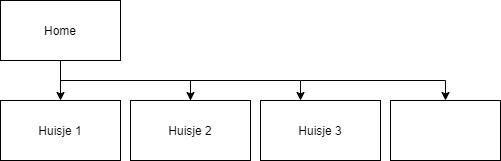

The diagram above was exported from draw.io. Its source (the exported page's mxGraphModel, read from the mxfile embedded in the PNG):
<mxGraphModel dx="564" dy="437" grid="1" gridSize="10" guides="1" tooltips="1" connect="1" arrows="1" fold="1" page="1" pageScale="1" pageWidth="850" pageHeight="1100" math="0" shadow="0">
  <root>
    <mxCell id="0" />
    <mxCell id="1" parent="0" />
    <mxCell id="6" style="edgeStyle=orthogonalEdgeStyle;rounded=0;orthogonalLoop=1;jettySize=auto;html=1;exitX=0.5;exitY=1;exitDx=0;exitDy=0;" parent="1" source="2" target="3" edge="1">
      <mxGeometry relative="1" as="geometry" />
    </mxCell>
    <mxCell id="8" style="edgeStyle=orthogonalEdgeStyle;rounded=0;orthogonalLoop=1;jettySize=auto;html=1;exitX=0.5;exitY=1;exitDx=0;exitDy=0;" parent="1" source="2" target="4" edge="1">
      <mxGeometry relative="1" as="geometry">
        <Array as="points">
          <mxPoint x="140" y="340" />
          <mxPoint x="270" y="340" />
        </Array>
      </mxGeometry>
    </mxCell>
    <mxCell id="2" value="Home" style="rounded=0;whiteSpace=wrap;html=1;" parent="1" vertex="1">
      <mxGeometry x="80" y="260" width="120" height="60" as="geometry" />
    </mxCell>
    <mxCell id="3" value="Huisje 1" style="rounded=0;whiteSpace=wrap;html=1;" parent="1" vertex="1">
      <mxGeometry x="80" y="360" width="120" height="60" as="geometry" />
    </mxCell>
    <mxCell id="13" value="" style="edgeStyle=orthogonalEdgeStyle;rounded=0;orthogonalLoop=1;jettySize=auto;html=1;" edge="1" parent="1" source="4">
      <mxGeometry relative="1" as="geometry">
        <mxPoint x="380" y="360" as="targetPoint" />
        <Array as="points">
          <mxPoint x="270" y="340" />
          <mxPoint x="380" y="340" />
        </Array>
      </mxGeometry>
    </mxCell>
    <mxCell id="4" value="Huisje 2" style="rounded=0;whiteSpace=wrap;html=1;" parent="1" vertex="1">
      <mxGeometry x="210" y="360" width="120" height="60" as="geometry" />
    </mxCell>
    <mxCell id="18" value="" style="edgeStyle=orthogonalEdgeStyle;rounded=0;orthogonalLoop=1;jettySize=auto;html=1;" edge="1" parent="1" target="17">
      <mxGeometry relative="1" as="geometry">
        <mxPoint x="380" y="340" as="sourcePoint" />
        <Array as="points">
          <mxPoint x="525" y="340" />
        </Array>
      </mxGeometry>
    </mxCell>
    <mxCell id="14" value="Huisje 3" style="whiteSpace=wrap;html=1;rounded=0;" vertex="1" parent="1">
      <mxGeometry x="340" y="360" width="120" height="60" as="geometry" />
    </mxCell>
    <mxCell id="17" value="" style="whiteSpace=wrap;html=1;rounded=0;" vertex="1" parent="1">
      <mxGeometry x="470" y="360" width="110" height="60" as="geometry" />
    </mxCell>
  </root>
</mxGraphModel>